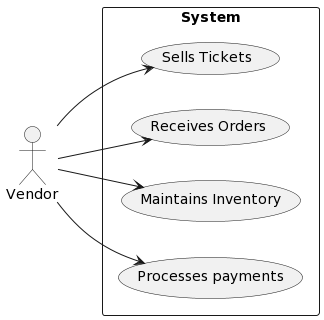

The diagram above was rendered by PlantUML. Its source (embedded in the PNG):
@startuml
left to right direction
actor Vendor
rectangle "System" as system {
  (Sells Tickets)
  (Receives Orders)
  (Maintains Inventory)
  (Processes payments)
}
Vendor --> (Sells Tickets)
Vendor --> (Receives Orders)
Vendor --> (Maintains Inventory)
Vendor --> (Processes payments)
@enduml